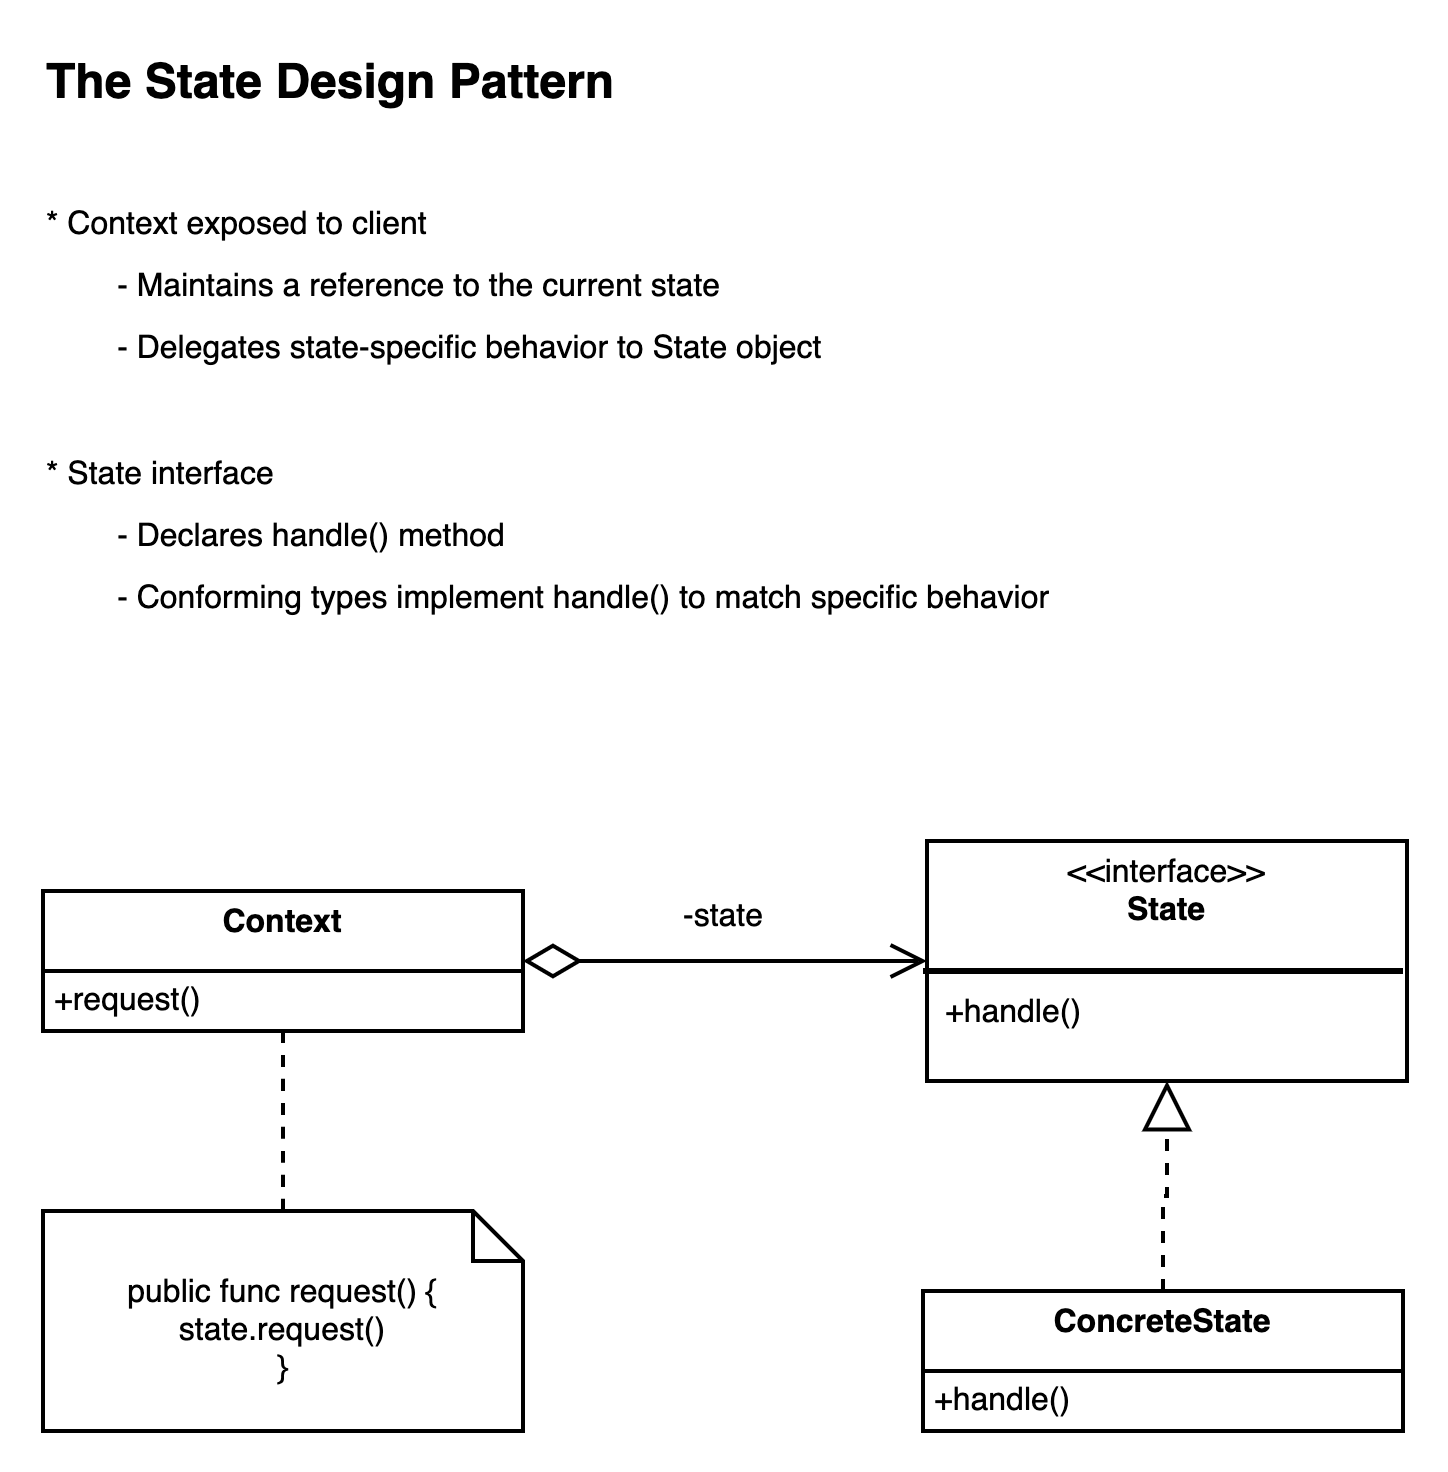

The diagram above was exported from draw.io. Its source (the exported page's mxGraphModel, read from the mxfile embedded in the PNG):
<mxGraphModel dx="970" dy="819" grid="1" gridSize="10" guides="1" tooltips="1" connect="1" arrows="1" fold="1" page="1" pageScale="1" pageWidth="827" pageHeight="1169" math="0" shadow="0">
  <root>
    <mxCell id="0" />
    <mxCell id="1" parent="0" />
    <mxCell id="5NR6WptyOh8fAquEwYTR-1" value="public func request() {&lt;div&gt;state.request()&lt;/div&gt;&lt;div&gt;}&lt;/div&gt;" style="shape=note2;boundedLbl=1;whiteSpace=wrap;html=1;size=25;verticalAlign=top;align=center;fontSize=16;strokeWidth=2;" vertex="1" parent="1">
      <mxGeometry x="80" y="595" width="240" height="110" as="geometry" />
    </mxCell>
    <mxCell id="5NR6WptyOh8fAquEwYTR-6" value="&lt;font&gt;&amp;lt;&amp;lt;interface&amp;gt;&amp;gt;&lt;br&gt;&lt;/font&gt;&lt;b&gt;State&lt;/b&gt;&lt;div&gt;&lt;b&gt;&lt;br&gt;&lt;/b&gt;&lt;/div&gt;" style="swimlane;fontStyle=0;align=center;verticalAlign=top;childLayout=stackLayout;horizontal=1;startSize=40;horizontalStack=0;resizeParent=1;resizeParentMax=0;resizeLast=0;collapsible=0;marginBottom=0;html=1;whiteSpace=wrap;fontSize=16;strokeWidth=2;swimlaneLine=0;" vertex="1" parent="1">
      <mxGeometry x="522" y="410" width="240" height="120" as="geometry" />
    </mxCell>
    <mxCell id="5NR6WptyOh8fAquEwYTR-8" value="&lt;b&gt;ConcreteState&lt;/b&gt;" style="swimlane;fontStyle=0;align=center;verticalAlign=top;childLayout=stackLayout;horizontal=1;startSize=40;horizontalStack=0;resizeParent=1;resizeParentMax=0;resizeLast=0;collapsible=0;marginBottom=0;html=1;whiteSpace=wrap;fontSize=16;strokeWidth=2;" vertex="1" parent="1">
      <mxGeometry x="520" y="635" width="240" height="70" as="geometry" />
    </mxCell>
    <mxCell id="5NR6WptyOh8fAquEwYTR-9" value="+handle()" style="text;html=1;strokeColor=none;fillColor=none;align=left;verticalAlign=middle;spacingLeft=4;spacingRight=4;overflow=hidden;rotatable=0;points=[[0,0.5],[1,0.5]];portConstraint=eastwest;whiteSpace=wrap;fontSize=16;strokeWidth=2;" vertex="1" parent="5NR6WptyOh8fAquEwYTR-8">
      <mxGeometry y="40" width="240" height="30" as="geometry" />
    </mxCell>
    <mxCell id="5NR6WptyOh8fAquEwYTR-12" style="edgeStyle=orthogonalEdgeStyle;rounded=0;orthogonalLoop=1;jettySize=auto;html=1;fontSize=16;strokeWidth=2;curved=1;dashed=1;endArrow=none;startFill=0;" edge="1" parent="1" source="5NR6WptyOh8fAquEwYTR-10" target="5NR6WptyOh8fAquEwYTR-1">
      <mxGeometry relative="1" as="geometry" />
    </mxCell>
    <mxCell id="5NR6WptyOh8fAquEwYTR-13" style="edgeStyle=orthogonalEdgeStyle;rounded=0;orthogonalLoop=1;jettySize=auto;html=1;fontSize=16;strokeWidth=2;endArrow=open;endFill=0;startArrow=diamondThin;startFill=0;endSize=14;startSize=24;jumpSize=6;sourcePerimeterSpacing=0;" edge="1" parent="1" source="5NR6WptyOh8fAquEwYTR-10" target="5NR6WptyOh8fAquEwYTR-6">
      <mxGeometry relative="1" as="geometry" />
    </mxCell>
    <mxCell id="5NR6WptyOh8fAquEwYTR-10" value="&lt;b&gt;Context&lt;/b&gt;" style="swimlane;fontStyle=0;align=center;verticalAlign=top;childLayout=stackLayout;horizontal=1;startSize=40;horizontalStack=0;resizeParent=1;resizeParentMax=0;resizeLast=0;collapsible=0;marginBottom=0;html=1;whiteSpace=wrap;fontSize=16;strokeWidth=2;" vertex="1" parent="1">
      <mxGeometry x="80" y="435" width="240" height="70" as="geometry" />
    </mxCell>
    <mxCell id="5NR6WptyOh8fAquEwYTR-11" value="+request()" style="text;html=1;strokeColor=none;fillColor=none;align=left;verticalAlign=middle;spacingLeft=4;spacingRight=4;overflow=hidden;rotatable=0;points=[[0,0.5],[1,0.5]];portConstraint=eastwest;whiteSpace=wrap;fontSize=16;strokeWidth=2;" vertex="1" parent="5NR6WptyOh8fAquEwYTR-10">
      <mxGeometry y="40" width="240" height="30" as="geometry" />
    </mxCell>
    <mxCell id="5NR6WptyOh8fAquEwYTR-14" style="edgeStyle=orthogonalEdgeStyle;rounded=0;orthogonalLoop=1;jettySize=auto;html=1;exitX=0.5;exitY=0;exitDx=0;exitDy=0;fontSize=16;strokeWidth=2;dashed=1;endArrow=block;endFill=0;endSize=20;entryX=0.5;entryY=1;entryDx=0;entryDy=0;" edge="1" parent="1" source="5NR6WptyOh8fAquEwYTR-8" target="5NR6WptyOh8fAquEwYTR-6">
      <mxGeometry relative="1" as="geometry">
        <mxPoint x="640" y="535" as="targetPoint" />
      </mxGeometry>
    </mxCell>
    <mxCell id="5NR6WptyOh8fAquEwYTR-16" value="&lt;span style=&quot;font-size: 16px; text-align: left; text-wrap-mode: wrap;&quot;&gt;+handle()&lt;/span&gt;" style="text;html=1;align=center;verticalAlign=middle;resizable=0;points=[];autosize=1;strokeColor=none;fillColor=none;" vertex="1" parent="1">
      <mxGeometry x="520" y="481" width="90" height="30" as="geometry" />
    </mxCell>
    <mxCell id="5NR6WptyOh8fAquEwYTR-17" value="" style="endArrow=none;startArrow=none;endFill=0;startFill=0;endSize=8;html=1;verticalAlign=bottom;labelBackgroundColor=none;strokeWidth=3;rounded=0;" edge="1" parent="1">
      <mxGeometry width="160" relative="1" as="geometry">
        <mxPoint x="520" y="475" as="sourcePoint" />
        <mxPoint x="760" y="475" as="targetPoint" />
      </mxGeometry>
    </mxCell>
    <mxCell id="5NR6WptyOh8fAquEwYTR-18" value="&lt;font style=&quot;font-size: 16px;&quot;&gt;-state&lt;/font&gt;" style="text;html=1;align=center;verticalAlign=middle;resizable=0;points=[];autosize=1;strokeColor=none;fillColor=none;" vertex="1" parent="1">
      <mxGeometry x="390" y="433" width="60" height="30" as="geometry" />
    </mxCell>
    <mxCell id="5NR6WptyOh8fAquEwYTR-19" value="&lt;h1 style=&quot;margin-top: 0px;&quot;&gt;The State Design Pattern&lt;/h1&gt;&lt;p&gt;&lt;font style=&quot;font-size: 16px;&quot;&gt;&lt;br&gt;&lt;/font&gt;&lt;/p&gt;&lt;p&gt;&lt;font style=&quot;font-size: 16px;&quot;&gt;* Context exposed to client&lt;/font&gt;&lt;/p&gt;&lt;p&gt;&lt;font style=&quot;font-size: 16px;&quot;&gt;&lt;span style=&quot;white-space: pre;&quot;&gt;&#09;&lt;/span&gt;- Maintains a reference to the current state&lt;br&gt;&lt;/font&gt;&lt;/p&gt;&lt;p&gt;&lt;font style=&quot;font-size: 16px;&quot;&gt;&lt;span style=&quot;white-space: pre;&quot;&gt;&#09;&lt;/span&gt;- Delegates state-specific behavior to State object&lt;br&gt;&lt;/font&gt;&lt;/p&gt;&lt;p&gt;&lt;font style=&quot;font-size: 16px;&quot;&gt;&lt;br&gt;&lt;/font&gt;&lt;/p&gt;&lt;p&gt;&lt;font style=&quot;font-size: 16px;&quot;&gt;* State interface&lt;/font&gt;&lt;/p&gt;&lt;p&gt;&lt;font style=&quot;font-size: 16px;&quot;&gt;&lt;span style=&quot;white-space: pre;&quot;&gt;&#09;&lt;/span&gt;- Declares handle() method&lt;br&gt;&lt;/font&gt;&lt;/p&gt;&lt;p&gt;&lt;font style=&quot;font-size: 16px;&quot;&gt;&lt;span style=&quot;white-space: pre;&quot;&gt;&#09;&lt;/span&gt;- Conforming types implement handle() to match specific behavior&lt;br&gt;&lt;/font&gt;&lt;/p&gt;&lt;p&gt;&lt;font style=&quot;font-size: 16px;&quot;&gt;&lt;span style=&quot;white-space: pre;&quot;&gt;&#09;&lt;/span&gt;&lt;br&gt;&lt;/font&gt;&lt;/p&gt;" style="text;html=1;whiteSpace=wrap;overflow=hidden;rounded=0;" vertex="1" parent="1">
      <mxGeometry x="80" y="10" width="680" height="360" as="geometry" />
    </mxCell>
  </root>
</mxGraphModel>